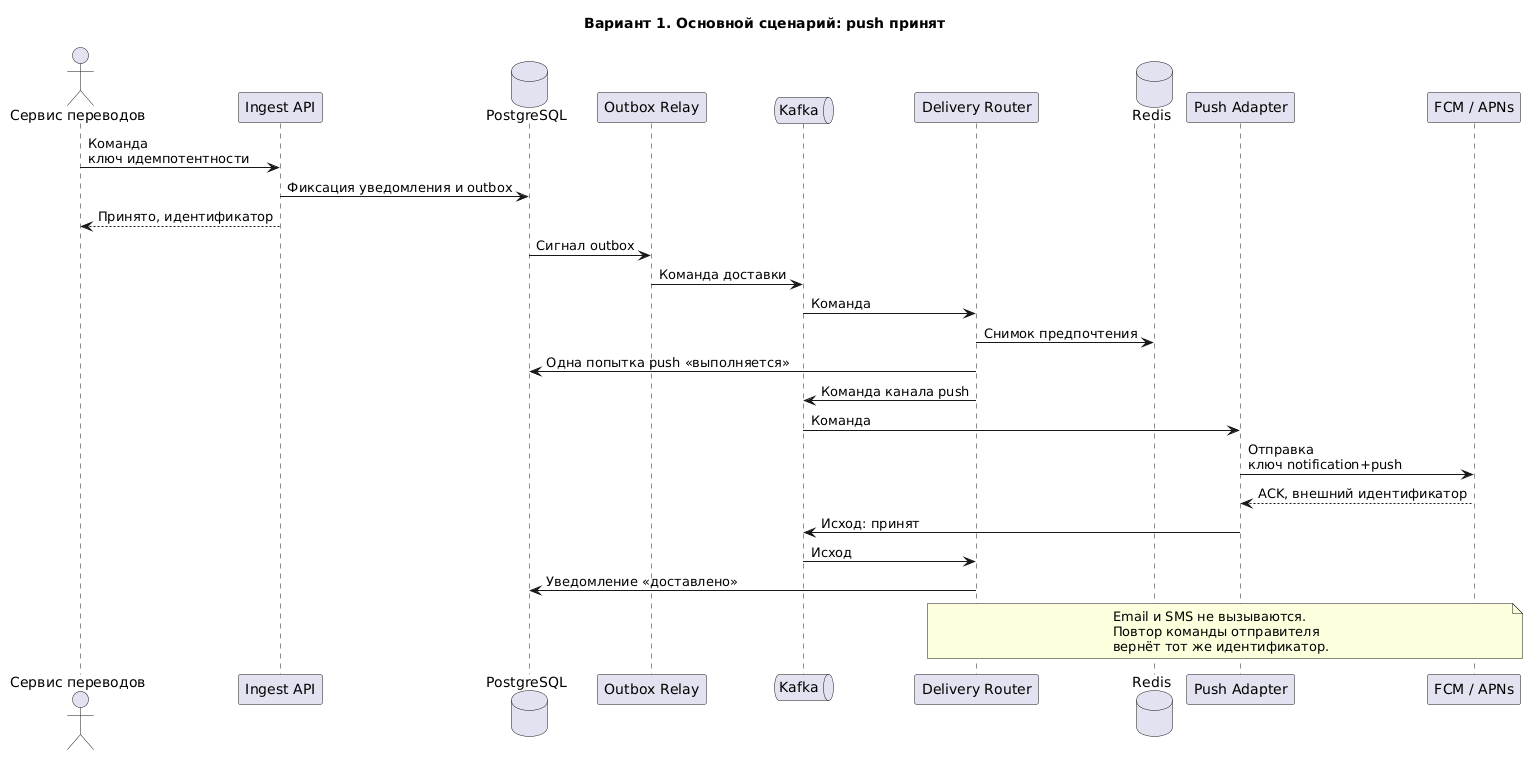

The diagram above was rendered by PlantUML. Its source (embedded in the PNG):
@startuml
title Вариант 1. Основной сценарий: push принят

actor "Сервис переводов" as src
participant "Ingest API" as api
database "PostgreSQL" as pg
participant "Outbox Relay" as relay
queue "Kafka" as kafka
participant "Delivery Router" as router
database "Redis" as redis
participant "Push Adapter" as push
participant "FCM / APNs" as fcm

src -> api: Команда\nключ идемпотентности
api -> pg: Фиксация уведомления и outbox
api --> src: Принято, идентификатор
pg -> relay: Сигнал outbox
relay -> kafka: Команда доставки
kafka -> router: Команда
router -> redis: Снимок предпочтения
router -> pg: Одна попытка push «выполняется»
router -> kafka: Команда канала push
kafka -> push: Команда
push -> fcm: Отправка\nключ notification+push
fcm --> push: ACK, внешний идентификатор
push -> kafka: Исход: принят
kafka -> router: Исход
router -> pg: Уведомление «доставлено»
note over router, fcm
  Email и SMS не вызываются.
  Повтор команды отправителя
  вернёт тот же идентификатор.
end note

@enduml